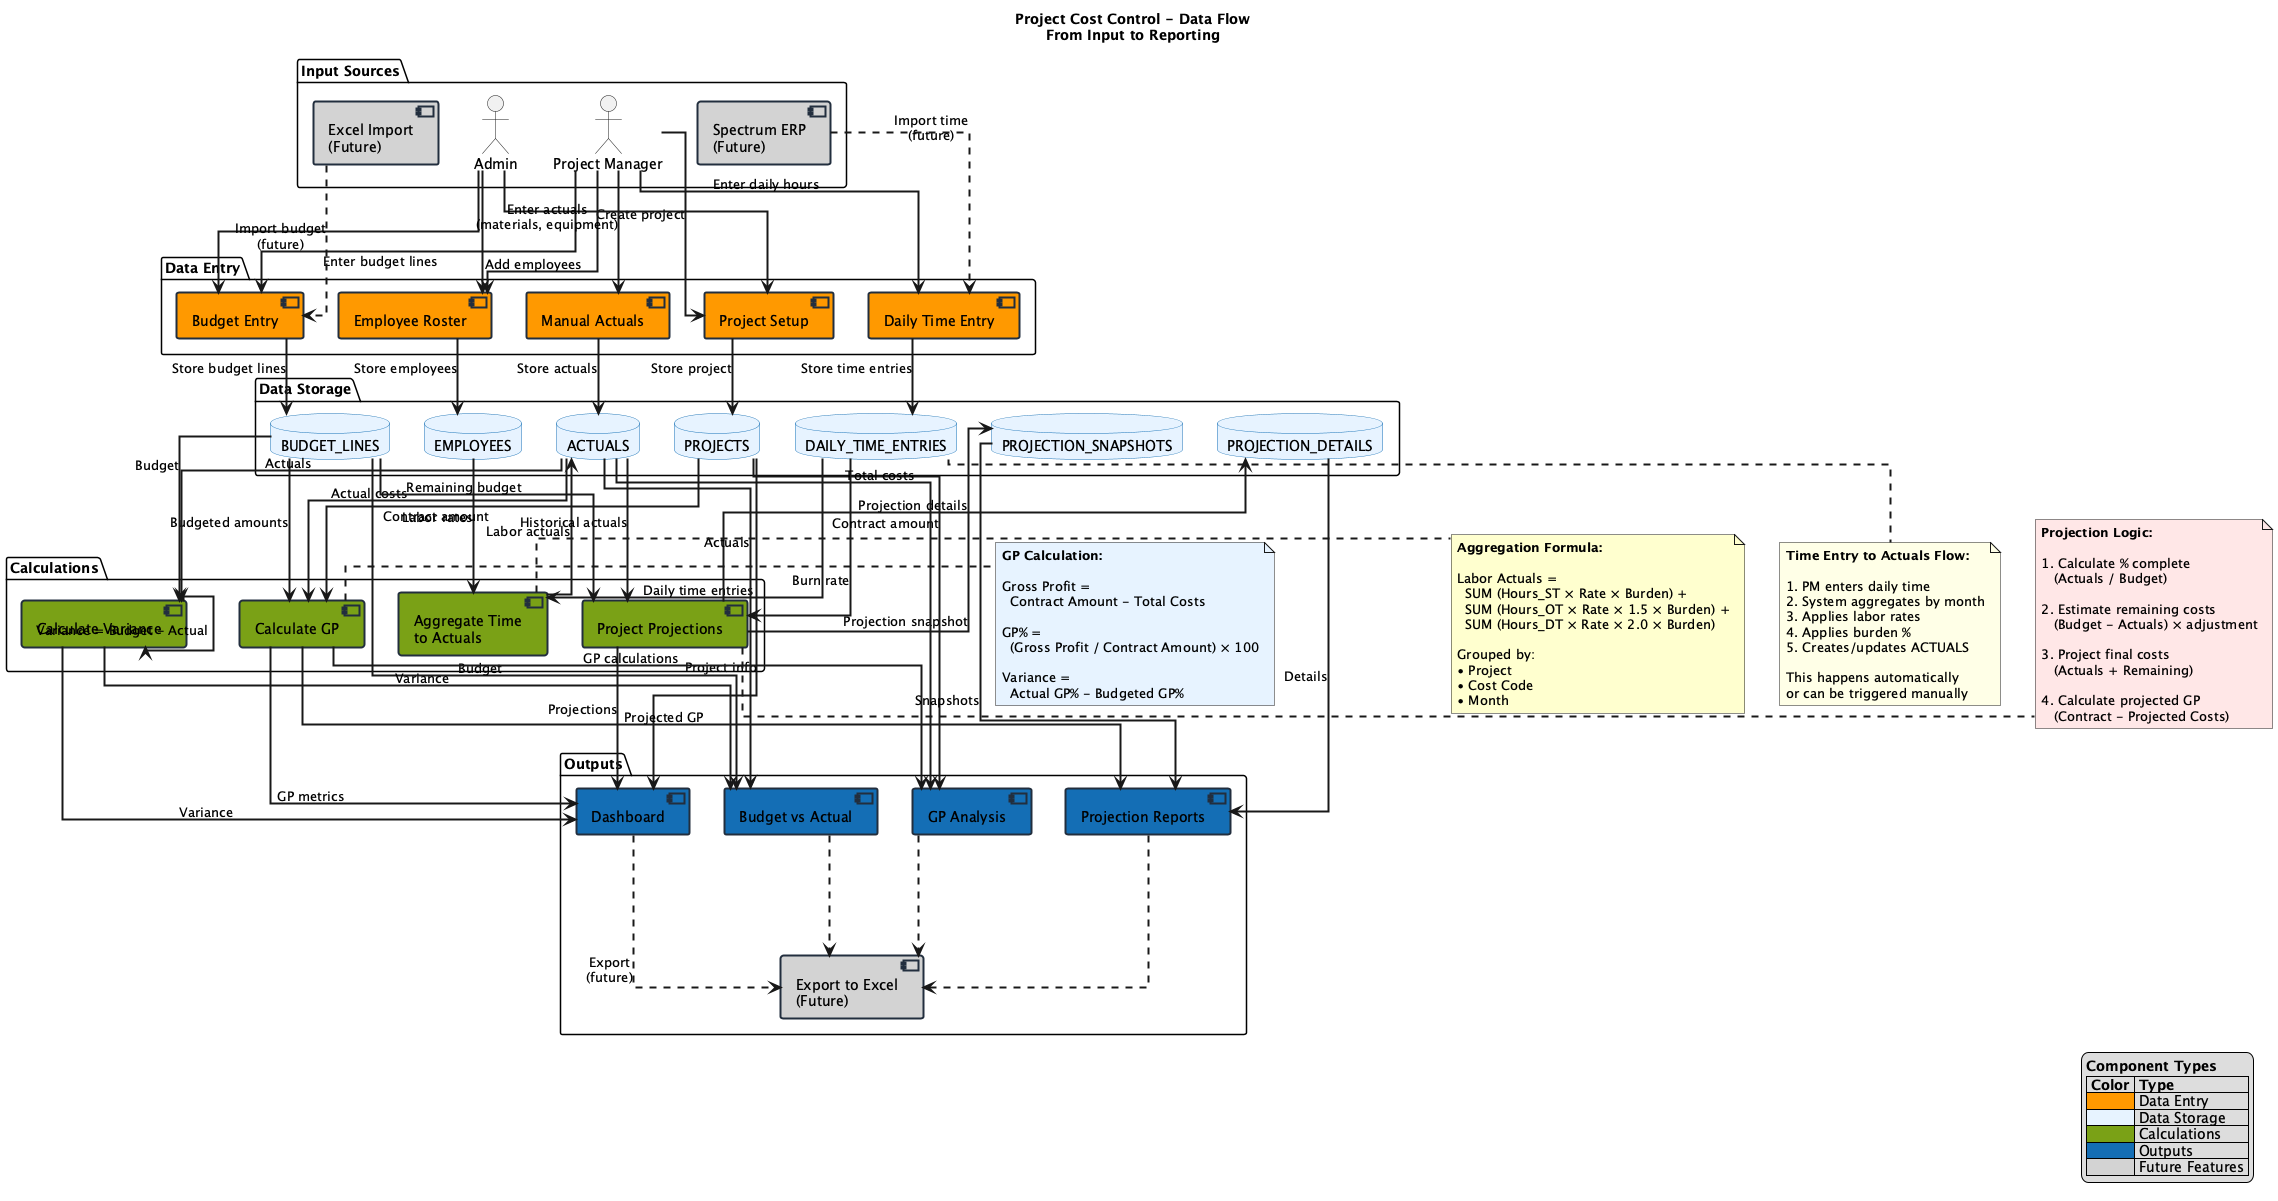

The diagram above was rendered by PlantUML. Its source (embedded in the PNG):
@startuml Data Flow
skinparam linetype ortho
skinparam shadowing false
skinparam componentBackgroundColor white
skinparam componentBorderColor #232F3E
skinparam componentBorderThickness 2
skinparam databaseBackgroundColor #E6F3FF
skinparam databaseBorderColor #146EB4
skinparam ArrowThickness 2

title Project Cost Control - Data Flow\nFrom Input to Reporting

package "Input Sources" {
    actor "Project Manager" as PM
    actor "Admin" as Admin
    component [Excel Import\n(Future)] as Excel #D3D3D3
    component [Spectrum ERP\n(Future)] as Spectrum #D3D3D3
}

package "Data Entry" {
    component [Project Setup] as Setup #FF9900
    component [Budget Entry] as Budget #FF9900
    component [Employee Roster] as Employees #FF9900
    component [Daily Time Entry] as TimeEntry #FF9900
    component [Manual Actuals] as ManualActuals #FF9900
}

package "Data Storage" {
    database "PROJECTS" as ProjDB
    database "BUDGET_LINES" as BudgetDB
    database "EMPLOYEES" as EmpDB
    database "DAILY_TIME_ENTRIES" as TimeDB
    database "ACTUALS" as ActualsDB
    database "PROJECTION_SNAPSHOTS" as ProjSnapDB
    database "PROJECTION_DETAILS" as ProjDetailDB
}

package "Calculations" {
    component [Aggregate Time\nto Actuals] as AggTime #7AA116
    component [Calculate GP] as CalcGP #7AA116
    component [Calculate Variance] as CalcVar #7AA116
    component [Project Projections] as CalcProj #7AA116
}

package "Outputs" {
    component [Dashboard] as Dashboard #146EB4
    component [Budget vs Actual] as BvA #146EB4
    component [GP Analysis] as GPAnalysis #146EB4
    component [Projection Reports] as ProjReports #146EB4
    component [Export to Excel\n(Future)] as ExportExcel #D3D3D3
}

' Input to Entry
PM --> Setup : Create project
Admin --> Setup
PM --> Budget : Enter budget lines
Admin --> Budget
PM --> Employees : Add employees
Admin --> Employees
PM --> TimeEntry : Enter daily hours
Excel -.-> Budget : Import budget\n(future)
Spectrum -.-> TimeEntry : Import time\n(future)
PM --> ManualActuals : Enter actuals\n(materials, equipment)

' Entry to Storage
Setup --> ProjDB : Store project
Budget --> BudgetDB : Store budget lines
Employees --> EmpDB : Store employees
TimeEntry --> TimeDB : Store time entries
ManualActuals --> ActualsDB : Store actuals

' Storage to Calculations
TimeDB --> AggTime : Daily time entries
EmpDB --> AggTime : Labor rates
AggTime --> ActualsDB : Labor actuals

BudgetDB --> CalcGP : Budgeted amounts
ActualsDB --> CalcGP : Actual costs
ProjDB --> CalcGP : Contract amount

BudgetDB --> CalcVar : Budget
ActualsDB --> CalcVar : Actuals
CalcVar --> CalcVar : Variance = Budget - Actual

ActualsDB --> CalcProj : Historical actuals
BudgetDB --> CalcProj : Remaining budget
TimeDB --> CalcProj : Burn rate
CalcProj --> ProjSnapDB : Projection snapshot
CalcProj --> ProjDetailDB : Projection details

' Calculations to Outputs
ProjDB --> Dashboard : Project info
CalcGP --> Dashboard : GP metrics
CalcVar --> Dashboard : Variance
CalcProj --> Dashboard : Projections

BudgetDB --> BvA : Budget
ActualsDB --> BvA : Actuals
CalcVar --> BvA : Variance

CalcGP --> GPAnalysis : GP calculations
ProjDB --> GPAnalysis : Contract amount
ActualsDB --> GPAnalysis : Total costs

ProjSnapDB --> ProjReports : Snapshots
ProjDetailDB --> ProjReports : Details
CalcGP --> ProjReports : Projected GP

Dashboard -.-> ExportExcel : Export\n(future)
BvA -.-> ExportExcel
GPAnalysis -.-> ExportExcel
ProjReports -.-> ExportExcel

note right of AggTime #FEFECE
  <b>Aggregation Formula:</b>
  
  Labor Actuals = 
    SUM (Hours_ST × Rate × Burden) +
    SUM (Hours_OT × Rate × 1.5 × Burden) +
    SUM (Hours_DT × Rate × 2.0 × Burden)
  
  Grouped by:
  • Project
  • Cost Code
  • Month
end note

note right of CalcGP #E6F3FF
  <b>GP Calculation:</b>
  
  Gross Profit = 
    Contract Amount - Total Costs
  
  GP% = 
    (Gross Profit / Contract Amount) × 100
  
  Variance = 
    Actual GP% - Budgeted GP%
end note

note right of CalcProj #FFE6E6
  <b>Projection Logic:</b>
  
  1. Calculate % complete
     (Actuals / Budget)
  
  2. Estimate remaining costs
     (Budget - Actuals) × adjustment
  
  3. Project final costs
     (Actuals + Remaining)
  
  4. Calculate projected GP
     (Contract - Projected Costs)
end note

note bottom of TimeDB #FFFFE6
  <b>Time Entry to Actuals Flow:</b>
  
  1. PM enters daily time
  2. System aggregates by month
  3. Applies labor rates
  4. Applies burden %
  5. Creates/updates ACTUALS
  
  This happens automatically
  or can be triggered manually
end note

legend right
  <b>Component Types</b>
  |= Color |= Type |
  |<#FF9900>| Data Entry |
  |<#E6F3FF>| Data Storage |
  |<#7AA116>| Calculations |
  |<#146EB4>| Outputs |
  |<#D3D3D3>| Future Features |
endlegend

@enduml